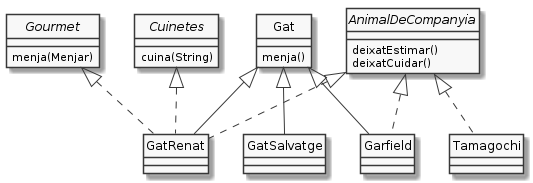

The diagram above was rendered by PlantUML. Its source (embedded in the PNG):
@startuml
hide circle
skinparam monochrome true
skinparam classAttributeIconSize 0

interface AnimalDeCompanyia {
   deixatEstimar()
   deixatCuidar()
}
interface Gourmet {
   menja(Menjar)
}
interface Cuinetes {
    cuina(String)
}
class Gat {
   menja()
}
class GatRenat implements AnimalDeCompanyia
class Garfield implements AnimalDeCompanyia
class Tamagochi implements AnimalDeCompanyia
class GatRenat extends Gat
class Garfield extends Gat
class GatSalvatge extends Gat
class GatRenat implements Cuinetes
class GatRenat implements Gourmet

@enduml